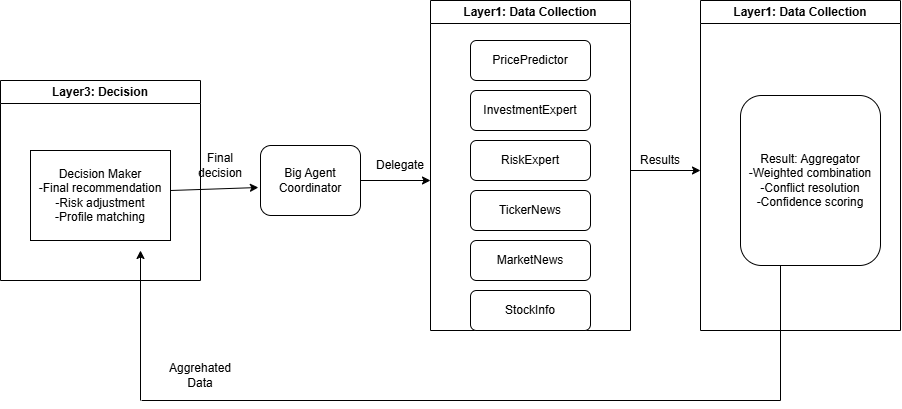

The diagram above was exported from draw.io. Its source (the exported page's mxGraphModel, read from the mxfile embedded in the PNG):
<mxGraphModel dx="778" dy="976" grid="1" gridSize="10" guides="1" tooltips="1" connect="1" arrows="1" fold="1" page="1" pageScale="1" pageWidth="850" pageHeight="1100" math="0" shadow="0">
  <root>
    <mxCell id="0" />
    <mxCell id="1" parent="0" />
    <mxCell id="CXEEDWeAZttbjGmWBMaf-205" parent="1" style="swimlane;whiteSpace=wrap;html=1;" value="Layer3: Decision" vertex="1">
      <mxGeometry height="200" width="200" x="100" y="560" as="geometry" />
    </mxCell>
    <mxCell id="CXEEDWeAZttbjGmWBMaf-206" parent="CXEEDWeAZttbjGmWBMaf-205" style="rounded=0;whiteSpace=wrap;html=1;" value="Decision Maker&lt;div&gt;-Final recommendation&lt;/div&gt;&lt;div&gt;-Risk adjustment&lt;/div&gt;&lt;div&gt;-Profile matching&lt;/div&gt;" vertex="1">
      <mxGeometry height="90" width="140" x="30" y="70" as="geometry" />
    </mxCell>
    <mxCell id="CXEEDWeAZttbjGmWBMaf-208" edge="1" parent="CXEEDWeAZttbjGmWBMaf-205" style="endArrow=classic;html=1;rounded=0;entryX=-0.021;entryY=0.6;entryDx=0;entryDy=0;entryPerimeter=0;" target="CXEEDWeAZttbjGmWBMaf-207" value="">
      <mxGeometry height="50" relative="1" width="50" as="geometry">
        <mxPoint x="170" y="110" as="sourcePoint" />
        <mxPoint x="220" y="60" as="targetPoint" />
      </mxGeometry>
    </mxCell>
    <mxCell id="CXEEDWeAZttbjGmWBMaf-207" parent="1" style="rounded=1;whiteSpace=wrap;html=1;" value="Big Agent Coordinator" vertex="1">
      <mxGeometry height="70" width="100" x="360" y="625" as="geometry" />
    </mxCell>
    <mxCell id="CXEEDWeAZttbjGmWBMaf-209" parent="1" style="text;html=1;whiteSpace=wrap;strokeColor=none;fillColor=none;align=center;verticalAlign=middle;rounded=0;" value="Final decision" vertex="1">
      <mxGeometry height="30" width="60" x="290" y="630" as="geometry" />
    </mxCell>
    <mxCell id="CXEEDWeAZttbjGmWBMaf-210" parent="1" style="swimlane;whiteSpace=wrap;html=1;" value="Layer1: Data Collection" vertex="1">
      <mxGeometry height="330" width="200" x="530" y="480" as="geometry" />
    </mxCell>
    <mxCell id="CXEEDWeAZttbjGmWBMaf-213" parent="CXEEDWeAZttbjGmWBMaf-210" style="rounded=1;whiteSpace=wrap;html=1;" value="PricePredictor" vertex="1">
      <mxGeometry height="40" width="120" x="40" y="40" as="geometry" />
    </mxCell>
    <mxCell id="CXEEDWeAZttbjGmWBMaf-216" parent="CXEEDWeAZttbjGmWBMaf-210" style="rounded=1;whiteSpace=wrap;html=1;" value="InvestmentExpert" vertex="1">
      <mxGeometry height="40" width="120" x="40" y="90" as="geometry" />
    </mxCell>
    <mxCell id="CXEEDWeAZttbjGmWBMaf-217" parent="CXEEDWeAZttbjGmWBMaf-210" style="rounded=1;whiteSpace=wrap;html=1;" value="RiskExpert" vertex="1">
      <mxGeometry height="40" width="120" x="40" y="140" as="geometry" />
    </mxCell>
    <mxCell id="CXEEDWeAZttbjGmWBMaf-218" parent="CXEEDWeAZttbjGmWBMaf-210" style="rounded=1;whiteSpace=wrap;html=1;" value="TickerNews" vertex="1">
      <mxGeometry height="40" width="120" x="40" y="190" as="geometry" />
    </mxCell>
    <mxCell id="CXEEDWeAZttbjGmWBMaf-219" parent="CXEEDWeAZttbjGmWBMaf-210" style="rounded=1;whiteSpace=wrap;html=1;" value="MarketNews" vertex="1">
      <mxGeometry height="40" width="120" x="40" y="240" as="geometry" />
    </mxCell>
    <mxCell id="CXEEDWeAZttbjGmWBMaf-220" parent="CXEEDWeAZttbjGmWBMaf-210" style="rounded=1;whiteSpace=wrap;html=1;" value="StockInfo" vertex="1">
      <mxGeometry height="40" width="120" x="40" y="290" as="geometry" />
    </mxCell>
    <mxCell id="CXEEDWeAZttbjGmWBMaf-211" edge="1" parent="1" style="endArrow=classic;html=1;rounded=0;" value="">
      <mxGeometry height="50" relative="1" width="50" as="geometry">
        <mxPoint x="460" y="660" as="sourcePoint" />
        <mxPoint x="530" y="660" as="targetPoint" />
      </mxGeometry>
    </mxCell>
    <mxCell id="CXEEDWeAZttbjGmWBMaf-212" parent="1" style="text;html=1;whiteSpace=wrap;strokeColor=none;fillColor=none;align=center;verticalAlign=middle;rounded=0;" value="Delegate" vertex="1">
      <mxGeometry height="30" width="60" x="470" y="630" as="geometry" />
    </mxCell>
    <mxCell id="CXEEDWeAZttbjGmWBMaf-221" parent="1" style="swimlane;whiteSpace=wrap;html=1;" value="Layer1: Data Collection" vertex="1">
      <mxGeometry height="330" width="200" x="800" y="480" as="geometry" />
    </mxCell>
    <mxCell id="CXEEDWeAZttbjGmWBMaf-226" parent="CXEEDWeAZttbjGmWBMaf-221" style="rounded=1;whiteSpace=wrap;html=1;" value="Result: Aggregator&lt;div&gt;-Weighted combination&lt;/div&gt;&lt;div&gt;-Conflict resolution&lt;/div&gt;&lt;div&gt;-Confidence scoring&lt;/div&gt;" vertex="1">
      <mxGeometry height="170" width="140" x="40" y="95" as="geometry" />
    </mxCell>
    <mxCell id="CXEEDWeAZttbjGmWBMaf-230" edge="1" parent="CXEEDWeAZttbjGmWBMaf-221" style="endArrow=none;html=1;rounded=0;entryX=0.25;entryY=1;entryDx=0;entryDy=0;" value="">
      <mxGeometry height="50" relative="1" width="50" as="geometry">
        <mxPoint x="80" y="400" as="sourcePoint" />
        <mxPoint x="80" y="265" as="targetPoint" />
      </mxGeometry>
    </mxCell>
    <mxCell id="CXEEDWeAZttbjGmWBMaf-228" edge="1" parent="1" style="endArrow=classic;html=1;rounded=0;" value="">
      <mxGeometry height="50" relative="1" width="50" as="geometry">
        <mxPoint x="730" y="650" as="sourcePoint" />
        <mxPoint x="800" y="650" as="targetPoint" />
      </mxGeometry>
    </mxCell>
    <mxCell id="CXEEDWeAZttbjGmWBMaf-229" parent="1" style="text;html=1;whiteSpace=wrap;strokeColor=none;fillColor=none;align=center;verticalAlign=middle;rounded=0;" value="Results" vertex="1">
      <mxGeometry height="30" width="60" x="730" y="625" as="geometry" />
    </mxCell>
    <mxCell id="CXEEDWeAZttbjGmWBMaf-231" edge="1" parent="1" style="endArrow=none;html=1;rounded=0;" value="">
      <mxGeometry height="50" relative="1" width="50" as="geometry">
        <mxPoint x="241.11111111111111" y="880" as="sourcePoint" />
        <mxPoint x="880" y="880" as="targetPoint" />
      </mxGeometry>
    </mxCell>
    <mxCell id="CXEEDWeAZttbjGmWBMaf-232" edge="1" parent="1" style="endArrow=classic;html=1;rounded=0;" value="">
      <mxGeometry height="50" relative="1" width="50" as="geometry">
        <mxPoint x="240" y="880" as="sourcePoint" />
        <mxPoint x="240" y="730" as="targetPoint" />
      </mxGeometry>
    </mxCell>
    <mxCell id="CXEEDWeAZttbjGmWBMaf-233" parent="1" style="text;html=1;whiteSpace=wrap;strokeColor=none;fillColor=none;align=center;verticalAlign=middle;rounded=0;" value="Aggrehated Data" vertex="1">
      <mxGeometry height="30" width="60" x="270" y="840" as="geometry" />
    </mxCell>
  </root>
</mxGraphModel>